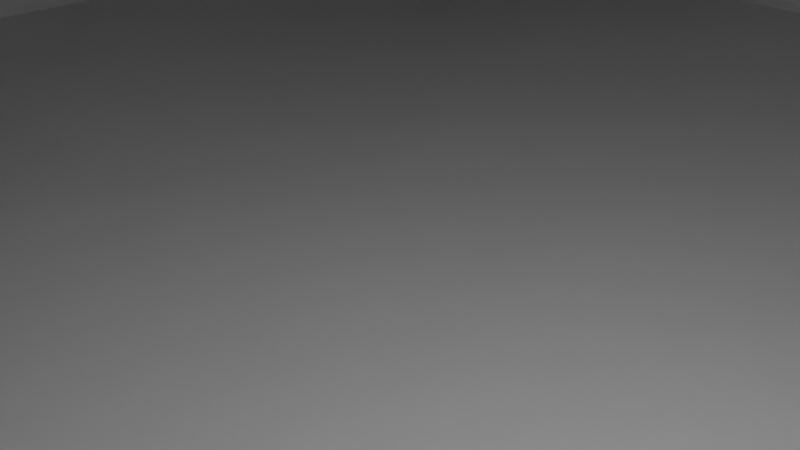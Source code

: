 # Source: Eye_Shadow_Case.blend  (saved by Blender 3.3.6; exported with 4.5.12 LTS)
import bpy
from mathutils import Matrix  # noqa: F401  (used for matrix-valued properties, if any)

bpy.ops.wm.read_factory_settings(use_empty=True)
scene = bpy.context.scene
scene.name = 'Scene'

# ---- collections
col_collection = bpy.data.collections.new('Collection'); scene.collection.children.link(col_collection)

# ---- materials (node trees are filled in below, after node groups)
mat_material = bpy.data.materials.new('Material')
mat_material.alpha_threshold = 0.0
mat_material.use_transparent_shadow = False
mat_material.roughness = 0.5
mat_material.line_color = (0.0, 0.0, 0.0, 1.0)

# ---- material node trees
mat_material.use_nodes = True; mat_material.node_tree.nodes.clear()
_N = mat_material.node_tree.nodes; _L = mat_material.node_tree.links
n0 = _N.new('ShaderNodeOutputMaterial'); n0.name = 'Material Output'; n0.location = (300, 300)
n1 = _N.new('ShaderNodeBsdfPrincipled'); n1.name = 'Principled BSDF'; n1.location = (10, 300)
n1.distribution = 'GGX'
n1.subsurface_method = 'RANDOM_WALK_SKIN'
n1.inputs[3].default_value = 1.45
n1.inputs[27].default_value = (0.0, 0.0, 0.0, 1.0)
n1.inputs[28].default_value = 1.0
_L.new(n1.outputs[0], n0.inputs[0])
n0.is_active_output = True

# ---- world
world_world = bpy.data.worlds.new('World'); scene.world = world_world
world_world.use_nodes = True; world_world.node_tree.nodes.clear()
_N = world_world.node_tree.nodes; _L = world_world.node_tree.links
n0 = _N.new('ShaderNodeOutputWorld'); n0.name = 'World Output'; n0.location = (300, 300)
n1 = _N.new('ShaderNodeBackground'); n1.name = 'Background'; n1.location = (10, 300)
n1.inputs[0].default_value = (0.05088, 0.05088, 0.05088, 1.0)
_L.new(n1.outputs[0], n0.inputs[0])
n0.is_active_output = True
world_world.color = (0.05088, 0.05088, 0.05088)
world_world.use_sun_shadow = False
world_world.sun_shadow_jitter_overblur = 0.0

# ---- cameras
cam_camera = bpy.data.cameras.new('Camera')
cam_camera.clip_end = 100.0
cam_camera.ortho_scale = 7.314

# ---- lights
light_light = bpy.data.lights.new('Light', 'POINT')
light_light.transmission_factor = 0.0
light_light.energy = 1000.0
light_light.shadow_soft_size = 0.1
light_light.shadow_maximum_resolution = 0.006
light_light.use_absolute_resolution = True

# ---- meshes
me_cube = bpy.data.meshes.new('Cube')
me_cube.from_pydata([(1.0, 1.0, 1.0), (1.0, 1.0, -1.0), (-0.5312, -0.5312, 1.154), (1.0, -1.0, 1.0), (1.0, -1.0, -1.0), (-0.5312, 0.5312, 1.154), (-1.0, 1.0, 1.0), (-1.0, 1.0, -1.0), (0.5312, -0.5312, 1.154), (-1.0, -1.0, 1.0), (-1.0, -1.0, -1.0), (0.5312, 0.5312, 1.154), (-0.5312, -0.5312, 1.0), (0.5312, 0.5312, 1.0), (-0.5312, 0.5312, 1.0), (0.5312, -0.5312, 1.0)], [], [(6, 9, 3, 15, 12, 14), (3, 0, 6, 14, 13, 15), (4, 3, 9, 10), (10, 9, 6, 7), (7, 1, 4, 10), (1, 0, 3, 4), (7, 6, 0, 1), (12, 2, 5, 14), (14, 5, 11, 13), (13, 11, 8, 15), (15, 8, 2, 12), (11, 5, 2, 8)])
me_cube.polygons.foreach_set('material_index', [0, 0, 0, 0, 0, 0, 0, 1, 1, 1, 1, 1])
_uv = me_cube.uv_layers.new(name='UVMap')
_uv.uv.foreach_set('vector', [0.875, 0.5, 0.875, 0.75, 0.625, 0.75, 0.6836, 0.6914, 0.8164, 0.6914, 0.8164, 0.5586, 0.625, 0.75, 0.625, 0.5, 0.875, 0.5, 0.8164, 0.5586, 0.6836, 0.5586, 0.6836, 0.6914, 0.375, 0.75, 0.625, 0.75, 0.625, 1.0, 0.375, 1.0, 0.375, 0.0, 0.625, 0.0, 0.625, 0.25, 0.375, 0.25, 0.125, 0.5, 0.375, 0.5, 0.375, 0.75, 0.125, 0.75, 0.375, 0.5, 0.625, 0.5, 0.625, 0.75, 0.375, 0.75, 0.375, 0.25, 0.625, 0.25, 0.625, 0.5, 0.375, 0.5, 0.5, 0.0, 0.625, 0.0, 0.625, 0.25, 0.5, 0.25, 0.5, 0.25, 0.625, 0.25, 0.625, 0.5, 0.5, 0.5, 0.5, 0.5, 0.625, 0.5, 0.625, 0.75, 0.5, 0.75, 0.5, 0.75, 0.625, 0.75, 0.625, 1.0, 0.5, 1.0, 0.625, 0.5, 0.875, 0.5, 0.875, 0.75, 0.625, 0.75])
me_cube.materials.append(mat_material)
me_cube.materials.append(None)
me_cube.use_mirror_vertex_groups = False
me_cube.update()
me_cube_001 = bpy.data.meshes.new('Cube.001')
me_cube_001.from_pydata([(-1.0, -1.0, -1.0), (-1.0, -1.0, 1.0), (-1.0, 1.0, -1.0), (-1.0, 1.0, 1.0), (1.0, -1.0, -1.0), (1.0, -1.0, 1.0), (1.0, 1.0, -1.0), (1.0, 1.0, 1.0)], [], [(0, 1, 3, 2), (2, 3, 7, 6), (6, 7, 5, 4), (4, 5, 1, 0), (2, 6, 4, 0), (7, 3, 1, 5)])
_uv = me_cube_001.uv_layers.new(name='UVMap')
_uv.uv.foreach_set('vector', [0.375, 0.0, 0.625, 0.0, 0.625, 0.25, 0.375, 0.25, 0.375, 0.25, 0.625, 0.25, 0.625, 0.5, 0.375, 0.5, 0.375, 0.5, 0.625, 0.5, 0.625, 0.75, 0.375, 0.75, 0.375, 0.75, 0.625, 0.75, 0.625, 1.0, 0.375, 1.0, 0.125, 0.5, 0.375, 0.5, 0.375, 0.75, 0.125, 0.75, 0.625, 0.5, 0.875, 0.5, 0.875, 0.75, 0.625, 0.75])
me_cube_001.update()

# ---- objects
ob_cube = bpy.data.objects.new('Cube', me_cube)
ob_light = bpy.data.objects.new('Light', light_light)
ob_camera = bpy.data.objects.new('Camera', cam_camera)
ob_cube_001 = bpy.data.objects.new('Cube.001', me_cube_001)

# ---- transforms, parenting, visibility, modifiers, constraints
ob_cube.location = (0.0, 0.0, 0.0)
ob_cube.scale = (32.0, 32.0, 6.5)
ob_cube.lock_rotations_4d = False
ob_cube.empty_display_type = 'ARROWS'
ob_cube.lineart.crease_threshold = 0.0
ob_light.location = (4.076, 1.005, 5.904)
ob_light.rotation_euler = (0.6503, 0.05522, 1.866)
ob_light.lock_rotations_4d = False
ob_light.empty_display_type = 'ARROWS'
ob_light.color = (0.0, 0.0, 0.0, 0.0)
ob_light.lineart.crease_threshold = 0.0
ob_camera.location = (7.359, -6.926, 4.958)
ob_camera.rotation_euler = (1.109, 0.0, 0.8149)
ob_camera.lock_rotations_4d = False
ob_camera.empty_display_type = 'ARROWS'
ob_camera.color = (0.0, 0.0, 0.0, 0.0)
ob_camera.display_type = 'WIRE'
ob_camera.lineart.crease_threshold = 0.0
ob_cube_001.location = (0.0, 0.0, 27.41)
ob_cube_001.scale = (17.0, 17.0, 1.0)

# ---- collection membership
col_collection.objects.link(ob_cube)
col_collection.objects.link(ob_light)
col_collection.objects.link(ob_camera)
col_collection.objects.link(ob_cube_001)

# ---- scene / render settings (as saved in the file)
scene.camera = ob_camera
scene.frame_start = 1; scene.frame_end = 250; scene.frame_set(1)
scene.render.engine = 'BLENDER_EEVEE_NEXT'
scene.cycles.sampling_pattern = 'TABULATED_SOBOL'
scene.cycles.use_light_tree = False
scene.view_settings.view_transform = 'Filmic'
bpy.context.view_layer.update()
